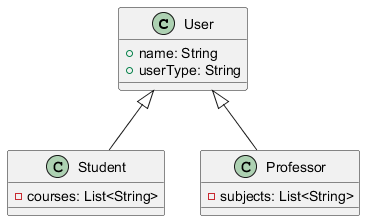

The diagram above was rendered by PlantUML. Its source (embedded in the PNG):
@startuml
class User {
    + name: String
    + userType: String
}

class Student {
    - courses: List<String>
}

class Professor {
    - subjects: List<String>
}

User <|-- Student
User <|-- Professor
@enduml